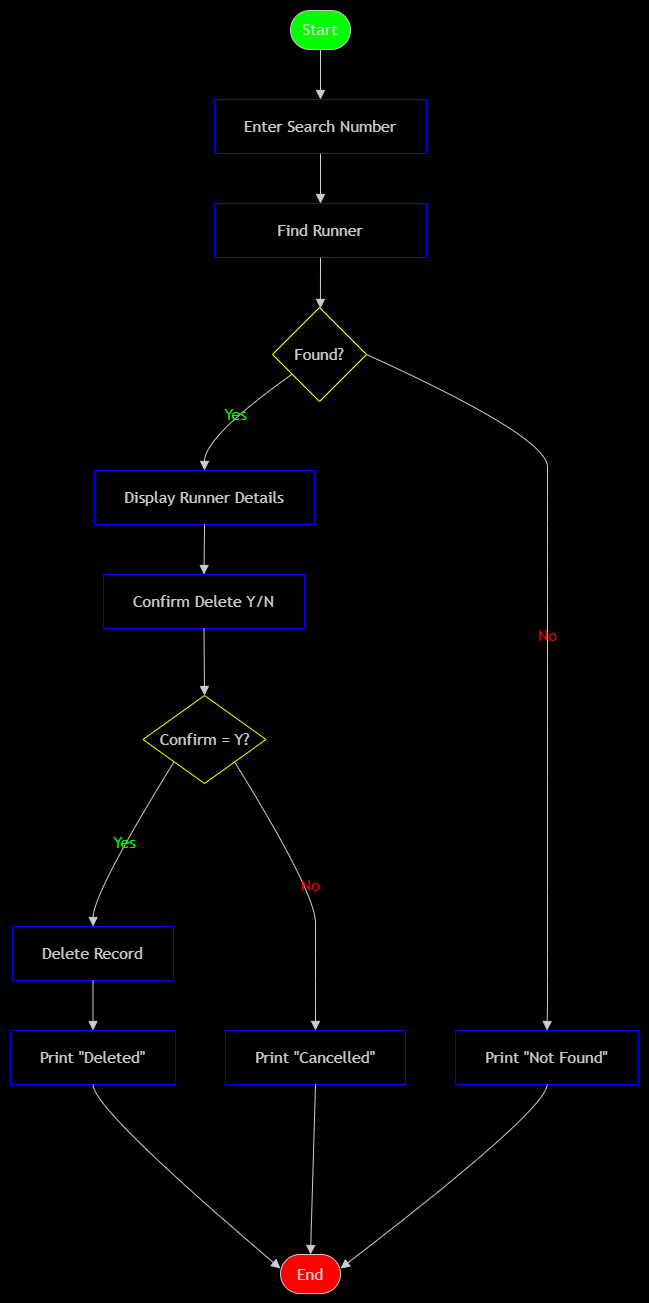

The diagram above was exported from draw.io. Its source (the exported page's mxGraphModel, read from the mxfile embedded in the PNG):
<mxGraphModel dx="2130" dy="1170" grid="0" gridSize="10" guides="1" tooltips="1" connect="1" arrows="1" fold="1" page="1" pageScale="1" pageWidth="850" pageHeight="1100" background="light-dark(#FFFFFF,#000000)" math="0" shadow="0">
  <root>
    <mxCell id="0" />
    <mxCell id="1" parent="0" />
    <UserObject label="" mermaidData="{&#10;  &quot;data&quot;: &quot;flowchart TD\n    A([Start]) --&gt; B[Enter Search Number]\n    B --&gt; C[Find Runner]\n    C --&gt; D{Found?}\n    D --&gt;|Yes| E[Display Runner Details]\n    E --&gt; F[Confirm Delete Y/N]\n    F --&gt; G{Confirm = Y?}\n    G --&gt;|Yes| H[Delete Record]\n    H --&gt; I[Print \&quot;Deleted\&quot;]\n    G --&gt;|No| J[Print \&quot;Cancelled\&quot;]\n    D --&gt;|No| K[Print \&quot;Not Found\&quot;]\n    I --&gt; L([End])\n    J --&gt; L\n    K --&gt; L&quot;,&#10;  &quot;config&quot;: null&#10;}" id="5XTCLSxEd9B90awqhTCS-127">
      <mxCell connectable="0" parent="1" style="group;transparentBounds=1;editIcon=1;lockedGroup=0;groupPadding=10;" vertex="1">
        <mxGeometry height="1805" width="456" as="geometry" />
      </mxCell>
    </UserObject>
    <UserObject label="Start" mermaidId="n:A" mermaidBaseStyle="html=1;rounded=1;whiteSpace=wrap;arcSize=50;strokeWidth=1;fillColor=light-dark(#ECECFF,#1f2020);strokeColor=light-dark(#9370DB,#cccccc);fontColor=light-dark(#333333,#cccccc);fontFamily=Trebuchet MS,Verdana,Arial,sans-serif;fontSize=16;" mermaidBaseValue="Start" id="5XTCLSxEd9B90awqhTCS-128">
      <mxCell parent="5XTCLSxEd9B90awqhTCS-127" style="html=1;rounded=1;whiteSpace=wrap;arcSize=50;strokeWidth=1;fillColor=light-dark(#333333,#00FF00);strokeColor=light-dark(#9370DB,#cccccc);fontColor=light-dark(#333333,#cccccc);fontFamily=Trebuchet MS,Verdana,Arial,sans-serif;fontSize=16;" vertex="1">
        <mxGeometry height="39" width="60" x="310" y="1020" as="geometry" />
      </mxCell>
    </UserObject>
    <UserObject label="Enter Search Number" mermaidId="n:B" mermaidBaseStyle="html=1;whiteSpace=wrap;strokeWidth=1;fillColor=light-dark(#ECECFF,#1f2020);strokeColor=light-dark(#9370DB,#cccccc);fontColor=light-dark(#333333,#cccccc);fontFamily=Trebuchet MS,Verdana,Arial,sans-serif;fontSize=16;" mermaidBaseValue="Enter Search Number" id="5XTCLSxEd9B90awqhTCS-129">
      <mxCell parent="5XTCLSxEd9B90awqhTCS-127" style="html=1;whiteSpace=wrap;strokeWidth=1;fillColor=none;strokeColor=light-dark(#0000FF,#0000FF);fontColor=light-dark(#333333,#cccccc);fontFamily=Trebuchet MS,Verdana,Arial,sans-serif;fontSize=16;" vertex="1">
        <mxGeometry height="54" width="212" x="234" y="1109" as="geometry" />
      </mxCell>
    </UserObject>
    <UserObject label="Find Runner" mermaidId="n:C" mermaidBaseStyle="html=1;whiteSpace=wrap;strokeWidth=1;fillColor=light-dark(#ECECFF,#1f2020);strokeColor=light-dark(#9370DB,#cccccc);fontColor=light-dark(#333333,#cccccc);fontFamily=Trebuchet MS,Verdana,Arial,sans-serif;fontSize=16;" mermaidBaseValue="Find Runner" id="5XTCLSxEd9B90awqhTCS-130">
      <mxCell parent="5XTCLSxEd9B90awqhTCS-127" style="html=1;whiteSpace=wrap;strokeWidth=1;fillColor=none;strokeColor=light-dark(#0000FF,#0000FF);fontColor=light-dark(#333333,#cccccc);fontFamily=Trebuchet MS,Verdana,Arial,sans-serif;fontSize=16;" vertex="1">
        <mxGeometry height="54" width="212" x="234" y="1213" as="geometry" />
      </mxCell>
    </UserObject>
    <UserObject label="Found?" mermaidId="n:D" mermaidBaseStyle="rhombus;html=1;strokeWidth=1;whiteSpace=wrap;fillColor=light-dark(#ECECFF,#1f2020);strokeColor=light-dark(#9370DB,#cccccc);fontColor=light-dark(#333333,#cccccc);fontFamily=Trebuchet MS,Verdana,Arial,sans-serif;fontSize=16;" mermaidBaseValue="Found?" id="5XTCLSxEd9B90awqhTCS-131">
      <mxCell parent="5XTCLSxEd9B90awqhTCS-127" style="rhombus;html=1;strokeWidth=1;whiteSpace=wrap;fillColor=none;strokeColor=light-dark(#9370DB,#FFFF00);fontColor=light-dark(#333333,#cccccc);fontFamily=Trebuchet MS,Verdana,Arial,sans-serif;fontSize=16;" vertex="1">
        <mxGeometry height="94" width="94" x="292" y="1317" as="geometry" />
      </mxCell>
    </UserObject>
    <UserObject label="Display Runner Details" mermaidId="n:E" mermaidBaseStyle="html=1;whiteSpace=wrap;strokeWidth=1;fillColor=light-dark(#ECECFF,#1f2020);strokeColor=light-dark(#9370DB,#cccccc);fontColor=light-dark(#333333,#cccccc);fontFamily=Trebuchet MS,Verdana,Arial,sans-serif;fontSize=16;" mermaidBaseValue="Display Runner Details" id="5XTCLSxEd9B90awqhTCS-132">
      <mxCell parent="5XTCLSxEd9B90awqhTCS-127" style="html=1;whiteSpace=wrap;strokeWidth=1;fillColor=none;strokeColor=light-dark(#0000FF,#0000FF);fontColor=light-dark(#333333,#cccccc);fontFamily=Trebuchet MS,Verdana,Arial,sans-serif;fontSize=16;" vertex="1">
        <mxGeometry height="54" width="220" x="114" y="1480" as="geometry" />
      </mxCell>
    </UserObject>
    <UserObject label="Confirm Delete Y/N" mermaidId="n:F" mermaidBaseStyle="html=1;whiteSpace=wrap;strokeWidth=1;fillColor=light-dark(#ECECFF,#1f2020);strokeColor=light-dark(#9370DB,#cccccc);fontColor=light-dark(#333333,#cccccc);fontFamily=Trebuchet MS,Verdana,Arial,sans-serif;fontSize=16;" mermaidBaseValue="Confirm Delete Y/N" id="5XTCLSxEd9B90awqhTCS-133">
      <mxCell parent="5XTCLSxEd9B90awqhTCS-127" style="html=1;whiteSpace=wrap;strokeWidth=1;fillColor=none;strokeColor=light-dark(#0000FF,#0000FF);fontColor=light-dark(#333333,#cccccc);fontFamily=Trebuchet MS,Verdana,Arial,sans-serif;fontSize=16;" vertex="1">
        <mxGeometry height="54" width="201" x="123" y="1584" as="geometry" />
      </mxCell>
    </UserObject>
    <UserObject label="Confirm = Y?" mermaidId="n:G" mermaidBaseStyle="rhombus;html=1;strokeWidth=1;whiteSpace=wrap;fillColor=light-dark(#ECECFF,#1f2020);strokeColor=light-dark(#9370DB,#cccccc);fontColor=light-dark(#333333,#cccccc);fontFamily=Trebuchet MS,Verdana,Arial,sans-serif;fontSize=16;" mermaidBaseValue="Confirm = Y?" id="5XTCLSxEd9B90awqhTCS-134">
      <mxCell parent="5XTCLSxEd9B90awqhTCS-127" style="rhombus;html=1;strokeWidth=1;whiteSpace=wrap;fillColor=none;strokeColor=light-dark(#9370DB,#FFFF00);fontColor=light-dark(#333333,#cccccc);fontFamily=Trebuchet MS,Verdana,Arial,sans-serif;fontSize=16;" vertex="1">
        <mxGeometry height="88" width="123" x="162.5" y="1705" as="geometry" />
      </mxCell>
    </UserObject>
    <UserObject label="Delete Record" mermaidId="n:H" mermaidBaseStyle="html=1;whiteSpace=wrap;strokeWidth=1;fillColor=light-dark(#ECECFF,#1f2020);strokeColor=light-dark(#9370DB,#cccccc);fontColor=light-dark(#333333,#cccccc);fontFamily=Trebuchet MS,Verdana,Arial,sans-serif;fontSize=16;" mermaidBaseValue="Delete Record" id="5XTCLSxEd9B90awqhTCS-135">
      <mxCell parent="5XTCLSxEd9B90awqhTCS-127" style="html=1;whiteSpace=wrap;strokeWidth=1;fillColor=none;strokeColor=light-dark(#0000FF,#0000FF);fontColor=light-dark(#333333,#cccccc);fontFamily=Trebuchet MS,Verdana,Arial,sans-serif;fontSize=16;" vertex="1">
        <mxGeometry height="54" width="161" x="32" y="1936" as="geometry" />
      </mxCell>
    </UserObject>
    <UserObject label="Print &quot;Deleted&quot;" mermaidId="n:I" mermaidBaseStyle="html=1;whiteSpace=wrap;strokeWidth=1;fillColor=light-dark(#ECECFF,#1f2020);strokeColor=light-dark(#9370DB,#cccccc);fontColor=light-dark(#333333,#cccccc);fontFamily=Trebuchet MS,Verdana,Arial,sans-serif;fontSize=16;" mermaidBaseValue="Print &quot;Deleted&quot;" id="5XTCLSxEd9B90awqhTCS-136">
      <mxCell parent="5XTCLSxEd9B90awqhTCS-127" style="html=1;whiteSpace=wrap;strokeWidth=1;fillColor=none;strokeColor=light-dark(#0000FF,#0000FF);fontColor=light-dark(#333333,#cccccc);fontFamily=Trebuchet MS,Verdana,Arial,sans-serif;fontSize=16;" vertex="1">
        <mxGeometry height="54" width="165" x="30" y="2040" as="geometry" />
      </mxCell>
    </UserObject>
    <UserObject label="Print &quot;Cancelled&quot;" mermaidId="n:J" mermaidBaseStyle="html=1;whiteSpace=wrap;strokeWidth=1;fillColor=light-dark(#ECECFF,#1f2020);strokeColor=light-dark(#9370DB,#cccccc);fontColor=light-dark(#333333,#cccccc);fontFamily=Trebuchet MS,Verdana,Arial,sans-serif;fontSize=16;" mermaidBaseValue="Print &quot;Cancelled&quot;" id="5XTCLSxEd9B90awqhTCS-137">
      <mxCell parent="5XTCLSxEd9B90awqhTCS-127" style="html=1;whiteSpace=wrap;strokeWidth=1;fillColor=none;strokeColor=light-dark(#0000FF,#0000FF);fontColor=light-dark(#333333,#cccccc);fontFamily=Trebuchet MS,Verdana,Arial,sans-serif;fontSize=16;" vertex="1">
        <mxGeometry height="54" width="180" x="245" y="2040" as="geometry" />
      </mxCell>
    </UserObject>
    <UserObject label="Print &quot;Not Found&quot;" mermaidId="n:K" mermaidBaseStyle="html=1;whiteSpace=wrap;strokeWidth=1;fillColor=light-dark(#ECECFF,#1f2020);strokeColor=light-dark(#9370DB,#cccccc);fontColor=light-dark(#333333,#cccccc);fontFamily=Trebuchet MS,Verdana,Arial,sans-serif;fontSize=16;" mermaidBaseValue="Print &quot;Not Found&quot;" id="5XTCLSxEd9B90awqhTCS-138">
      <mxCell parent="5XTCLSxEd9B90awqhTCS-127" style="html=1;whiteSpace=wrap;strokeWidth=1;fillColor=none;strokeColor=light-dark(#0000FF,#0000FF);fontColor=light-dark(#333333,#cccccc);fontFamily=Trebuchet MS,Verdana,Arial,sans-serif;fontSize=16;" vertex="1">
        <mxGeometry height="54" width="183" x="475" y="2040" as="geometry" />
      </mxCell>
    </UserObject>
    <UserObject label="End" mermaidId="n:L" mermaidBaseStyle="html=1;rounded=1;whiteSpace=wrap;arcSize=50;strokeWidth=1;fillColor=light-dark(#ECECFF,#1f2020);strokeColor=light-dark(#9370DB,#cccccc);fontColor=light-dark(#333333,#cccccc);fontFamily=Trebuchet MS,Verdana,Arial,sans-serif;fontSize=16;" mermaidBaseValue="End" id="5XTCLSxEd9B90awqhTCS-139">
      <mxCell parent="5XTCLSxEd9B90awqhTCS-127" style="html=1;rounded=1;whiteSpace=wrap;arcSize=50;strokeWidth=1;fillColor=light-dark(#333333,#FF0000);strokeColor=light-dark(#9370DB,#cccccc);fontColor=light-dark(#333333,#cccccc);fontFamily=Trebuchet MS,Verdana,Arial,sans-serif;fontSize=16;" vertex="1">
        <mxGeometry height="39" width="60" x="300" y="2264" as="geometry" />
      </mxCell>
    </UserObject>
    <UserObject label="" mermaidId="e:A-&gt;B#0" mermaidBaseStyle="curved=1;startArrow=none;endArrow=block;endSize=7;strokeColor=light-dark(#333333,#cccccc);exitX=0.5;exitY=1;entryX=0.5;entryY=0;" mermaidBaseValue="" id="5XTCLSxEd9B90awqhTCS-140">
      <mxCell edge="1" parent="5XTCLSxEd9B90awqhTCS-127" source="5XTCLSxEd9B90awqhTCS-128" style="curved=1;startArrow=none;endArrow=block;endSize=7;strokeColor=light-dark(#333333,#cccccc);exitX=0.5;exitY=1;entryX=0.5;entryY=0;rounded=0;" target="5XTCLSxEd9B90awqhTCS-129">
        <mxGeometry relative="1" as="geometry">
          <Array as="points" />
        </mxGeometry>
      </mxCell>
    </UserObject>
    <UserObject label="" mermaidId="e:B-&gt;C#0" mermaidBaseStyle="curved=1;startArrow=none;endArrow=block;endSize=7;strokeColor=light-dark(#333333,#cccccc);exitX=0.5;exitY=1;entryX=0.5;entryY=0;" mermaidBaseValue="" id="5XTCLSxEd9B90awqhTCS-141">
      <mxCell edge="1" parent="5XTCLSxEd9B90awqhTCS-127" source="5XTCLSxEd9B90awqhTCS-129" style="curved=1;startArrow=none;endArrow=block;endSize=7;strokeColor=light-dark(#333333,#cccccc);exitX=0.5;exitY=1;entryX=0.5;entryY=0;rounded=0;" target="5XTCLSxEd9B90awqhTCS-130">
        <mxGeometry relative="1" as="geometry">
          <Array as="points" />
        </mxGeometry>
      </mxCell>
    </UserObject>
    <UserObject label="" mermaidId="e:C-&gt;D#0" mermaidBaseStyle="curved=1;startArrow=none;endArrow=block;endSize=7;strokeColor=light-dark(#333333,#cccccc);exitX=0.5;exitY=1;entryX=0.51;entryY=0;" mermaidBaseValue="" id="5XTCLSxEd9B90awqhTCS-142">
      <mxCell edge="1" parent="5XTCLSxEd9B90awqhTCS-127" source="5XTCLSxEd9B90awqhTCS-130" style="curved=1;startArrow=none;endArrow=block;endSize=7;strokeColor=light-dark(#333333,#cccccc);exitX=0.5;exitY=1;entryX=0.51;entryY=0;rounded=0;" target="5XTCLSxEd9B90awqhTCS-131">
        <mxGeometry relative="1" as="geometry">
          <Array as="points" />
        </mxGeometry>
      </mxCell>
    </UserObject>
    <UserObject label="Yes" mermaidId="e:D-&gt;E#0" mermaidBaseStyle="curved=1;startArrow=none;endArrow=block;endSize=7;strokeColor=light-dark(#333333,#cccccc);html=1;fontSize=16;labelBackgroundColor=light-dark(#E8E8E88D,#2a2a2a8D);fontFamily=Trebuchet MS,Verdana,Arial,sans-serif;fontColor=light-dark(#333333,#cccccc);exitX=0;exitY=0.86;entryX=0.5;entryY=0;" mermaidBaseValue="Yes" id="5XTCLSxEd9B90awqhTCS-143">
      <mxCell edge="1" parent="5XTCLSxEd9B90awqhTCS-127" source="5XTCLSxEd9B90awqhTCS-131" style="curved=1;startArrow=none;endArrow=block;endSize=7;strokeColor=light-dark(#333333,#cccccc);html=1;fontSize=16;labelBackgroundColor=none;fontFamily=Trebuchet MS,Verdana,Arial,sans-serif;fontColor=light-dark(#333333,#00FF00);exitX=0;exitY=0.86;entryX=0.5;entryY=0;rounded=0;" target="5XTCLSxEd9B90awqhTCS-132">
        <mxGeometry relative="1" as="geometry">
          <Array as="points">
            <mxPoint x="224" y="1446" />
          </Array>
        </mxGeometry>
      </mxCell>
    </UserObject>
    <UserObject label="" mermaidId="e:E-&gt;F#0" mermaidBaseStyle="curved=1;startArrow=none;endArrow=block;endSize=7;strokeColor=light-dark(#333333,#cccccc);exitX=0.5;exitY=1;entryX=0.5;entryY=0;" mermaidBaseValue="" id="5XTCLSxEd9B90awqhTCS-144">
      <mxCell edge="1" parent="5XTCLSxEd9B90awqhTCS-127" source="5XTCLSxEd9B90awqhTCS-132" style="curved=1;startArrow=none;endArrow=block;endSize=7;strokeColor=light-dark(#333333,#cccccc);exitX=0.5;exitY=1;entryX=0.5;entryY=0;rounded=0;" target="5XTCLSxEd9B90awqhTCS-133">
        <mxGeometry relative="1" as="geometry">
          <Array as="points" />
        </mxGeometry>
      </mxCell>
    </UserObject>
    <UserObject label="" mermaidId="e:F-&gt;G#0" mermaidBaseStyle="curved=1;startArrow=none;endArrow=block;endSize=7;strokeColor=light-dark(#333333,#cccccc);exitX=0.5;exitY=1;entryX=0.5;entryY=0;" mermaidBaseValue="" id="5XTCLSxEd9B90awqhTCS-145">
      <mxCell edge="1" parent="5XTCLSxEd9B90awqhTCS-127" source="5XTCLSxEd9B90awqhTCS-133" style="curved=1;startArrow=none;endArrow=block;endSize=7;strokeColor=light-dark(#333333,#cccccc);exitX=0.5;exitY=1;entryX=0.5;entryY=0;rounded=0;" target="5XTCLSxEd9B90awqhTCS-134">
        <mxGeometry relative="1" as="geometry">
          <Array as="points" />
        </mxGeometry>
      </mxCell>
    </UserObject>
    <UserObject label="Yes" mermaidId="e:G-&gt;H#0" mermaidBaseStyle="curved=1;startArrow=none;endArrow=block;endSize=7;strokeColor=light-dark(#333333,#cccccc);html=1;fontSize=16;labelBackgroundColor=light-dark(#E8E8E88D,#2a2a2a8D);fontFamily=Trebuchet MS,Verdana,Arial,sans-serif;fontColor=light-dark(#333333,#cccccc);exitX=0.01;exitY=1;entryX=0.5;entryY=0;" mermaidBaseValue="Yes" id="5XTCLSxEd9B90awqhTCS-146">
      <mxCell edge="1" parent="5XTCLSxEd9B90awqhTCS-127" source="5XTCLSxEd9B90awqhTCS-134" style="curved=1;startArrow=none;endArrow=block;endSize=7;strokeColor=light-dark(#333333,#cccccc);html=1;fontSize=16;labelBackgroundColor=none;fontFamily=Trebuchet MS,Verdana,Arial,sans-serif;fontColor=light-dark(#333333,#00FF00);exitX=0.01;exitY=1;entryX=0.5;entryY=0;rounded=0;" target="5XTCLSxEd9B90awqhTCS-135">
        <mxGeometry relative="1" as="geometry">
          <Array as="points">
            <mxPoint x="113" y="1902" />
          </Array>
        </mxGeometry>
      </mxCell>
    </UserObject>
    <UserObject label="" mermaidId="e:H-&gt;I#0" mermaidBaseStyle="curved=1;startArrow=none;endArrow=block;endSize=7;strokeColor=light-dark(#333333,#cccccc);exitX=0.5;exitY=1;entryX=0.5;entryY=0;" mermaidBaseValue="" id="5XTCLSxEd9B90awqhTCS-147">
      <mxCell edge="1" parent="5XTCLSxEd9B90awqhTCS-127" source="5XTCLSxEd9B90awqhTCS-135" style="curved=1;startArrow=none;endArrow=block;endSize=7;strokeColor=light-dark(#333333,#cccccc);exitX=0.5;exitY=1;entryX=0.5;entryY=0;rounded=0;" target="5XTCLSxEd9B90awqhTCS-136">
        <mxGeometry relative="1" as="geometry">
          <Array as="points" />
        </mxGeometry>
      </mxCell>
    </UserObject>
    <UserObject label="No" mermaidId="e:G-&gt;J#0" mermaidBaseStyle="curved=1;startArrow=none;endArrow=block;endSize=7;strokeColor=light-dark(#333333,#cccccc);html=1;fontSize=16;labelBackgroundColor=light-dark(#E8E8E88D,#2a2a2a8D);fontFamily=Trebuchet MS,Verdana,Arial,sans-serif;fontColor=light-dark(#333333,#cccccc);exitX=0.98;exitY=1;entryX=0.5;entryY=0;" mermaidBaseValue="No" id="5XTCLSxEd9B90awqhTCS-148">
      <mxCell edge="1" parent="5XTCLSxEd9B90awqhTCS-127" source="5XTCLSxEd9B90awqhTCS-134" style="curved=1;startArrow=none;endArrow=block;endSize=7;strokeColor=light-dark(#333333,#cccccc);html=1;fontSize=16;labelBackgroundColor=none;fontFamily=Trebuchet MS,Verdana,Arial,sans-serif;fontColor=light-dark(#333333,#FF0000);exitX=0.98;exitY=1;entryX=0.5;entryY=0;rounded=0;" target="5XTCLSxEd9B90awqhTCS-137">
        <mxGeometry relative="1" as="geometry">
          <Array as="points">
            <mxPoint x="335" y="1902" />
            <mxPoint x="335" y="1963" />
            <mxPoint x="335" y="2015" />
          </Array>
        </mxGeometry>
      </mxCell>
    </UserObject>
    <UserObject label="No" mermaidId="e:D-&gt;K#0" mermaidBaseStyle="curved=1;startArrow=none;endArrow=block;endSize=7;strokeColor=light-dark(#333333,#cccccc);html=1;fontSize=16;labelBackgroundColor=light-dark(#E8E8E88D,#2a2a2a8D);fontFamily=Trebuchet MS,Verdana,Arial,sans-serif;fontColor=light-dark(#333333,#cccccc);exitX=1;exitY=0.68;entryX=0.5;entryY=0;" mermaidBaseValue="No" id="5XTCLSxEd9B90awqhTCS-149">
      <mxCell edge="1" parent="5XTCLSxEd9B90awqhTCS-127" source="5XTCLSxEd9B90awqhTCS-131" style="curved=1;startArrow=none;endArrow=block;endSize=7;strokeColor=light-dark(#333333,#cccccc);html=1;fontSize=16;labelBackgroundColor=none;fontFamily=Trebuchet MS,Verdana,Arial,sans-serif;fontColor=light-dark(#333333,#FF0000);exitX=1;exitY=0.5;entryX=0.5;entryY=0;rounded=0;exitDx=0;exitDy=0;" target="5XTCLSxEd9B90awqhTCS-138">
        <mxGeometry relative="1" as="geometry">
          <Array as="points">
            <mxPoint x="567" y="1446" />
            <mxPoint x="567" y="1507" />
            <mxPoint x="567" y="1559" />
            <mxPoint x="567" y="1611" />
            <mxPoint x="567" y="1673" />
            <mxPoint x="567" y="1787" />
            <mxPoint x="567" y="1902" />
            <mxPoint x="567" y="1963" />
            <mxPoint x="567" y="2015" />
          </Array>
        </mxGeometry>
      </mxCell>
    </UserObject>
    <UserObject label="" mermaidId="e:I-&gt;L#0" mermaidBaseStyle="curved=1;startArrow=none;endArrow=block;endSize=7;strokeColor=light-dark(#333333,#cccccc);exitX=0.5;exitY=1;entryX=0;entryY=0.36;" mermaidBaseValue="" id="5XTCLSxEd9B90awqhTCS-150">
      <mxCell edge="1" parent="5XTCLSxEd9B90awqhTCS-127" source="5XTCLSxEd9B90awqhTCS-136" style="curved=1;startArrow=none;endArrow=block;endSize=7;strokeColor=light-dark(#333333,#cccccc);exitX=0.5;exitY=1;entryX=0;entryY=0.36;rounded=0;" target="5XTCLSxEd9B90awqhTCS-139">
        <mxGeometry relative="1" as="geometry">
          <Array as="points">
            <mxPoint x="113" y="2119" />
          </Array>
        </mxGeometry>
      </mxCell>
    </UserObject>
    <UserObject label="" mermaidId="e:J-&gt;L#0" mermaidBaseStyle="curved=1;startArrow=none;endArrow=block;endSize=7;strokeColor=light-dark(#333333,#cccccc);exitX=0.5;exitY=1;entryX=0.5;entryY=0;" mermaidBaseValue="" id="5XTCLSxEd9B90awqhTCS-151">
      <mxCell edge="1" parent="5XTCLSxEd9B90awqhTCS-127" source="5XTCLSxEd9B90awqhTCS-137" style="curved=1;startArrow=none;endArrow=block;endSize=7;strokeColor=light-dark(#333333,#cccccc);exitX=0.5;exitY=1;entryX=0.5;entryY=0;rounded=0;" target="5XTCLSxEd9B90awqhTCS-139">
        <mxGeometry relative="1" as="geometry">
          <Array as="points" />
        </mxGeometry>
      </mxCell>
    </UserObject>
    <UserObject label="" mermaidId="e:K-&gt;L#0" mermaidBaseStyle="curved=1;startArrow=none;endArrow=block;endSize=7;strokeColor=light-dark(#333333,#cccccc);exitX=0.5;exitY=1;entryX=1;entryY=0.36;" mermaidBaseValue="" id="5XTCLSxEd9B90awqhTCS-152">
      <mxCell edge="1" parent="5XTCLSxEd9B90awqhTCS-127" source="5XTCLSxEd9B90awqhTCS-138" style="curved=1;startArrow=none;endArrow=block;endSize=7;strokeColor=light-dark(#333333,#cccccc);exitX=0.5;exitY=1;entryX=1;entryY=0.36;rounded=0;" target="5XTCLSxEd9B90awqhTCS-139">
        <mxGeometry relative="1" as="geometry">
          <Array as="points">
            <mxPoint x="567" y="2119" />
          </Array>
        </mxGeometry>
      </mxCell>
    </UserObject>
  </root>
</mxGraphModel>